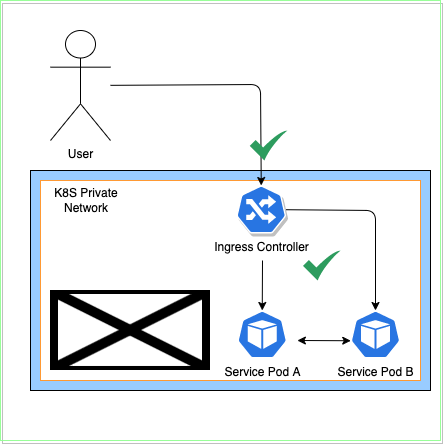

The diagram above was exported from draw.io. Its source (the exported page's mxGraphModel, read from the mxfile embedded in the PNG):
<mxGraphModel dx="52" dy="747" grid="1" gridSize="10" guides="1" tooltips="1" connect="1" arrows="1" fold="1" page="1" pageScale="1" pageWidth="850" pageHeight="1100" math="0" shadow="0">
  <root>
    <mxCell id="0" />
    <mxCell id="1" parent="0" />
    <mxCell id="35" value="" style="whiteSpace=wrap;html=1;aspect=fixed;shadow=1;strokeColor=#99FF99;fillColor=none;" parent="1" vertex="1">
      <mxGeometry x="850" y="30" width="440" height="440" as="geometry" />
    </mxCell>
    <mxCell id="24" value="" style="rounded=0;whiteSpace=wrap;html=1;fillColor=#99CCFF;" parent="1" vertex="1">
      <mxGeometry x="880" y="200" width="400" height="220" as="geometry" />
    </mxCell>
    <mxCell id="25" value="" style="rounded=0;whiteSpace=wrap;html=1;strokeColor=#FF9933;" parent="1" vertex="1">
      <mxGeometry x="890" y="210" width="380" height="200" as="geometry" />
    </mxCell>
    <mxCell id="26" style="edgeStyle=none;html=1;entryX=0.5;entryY=0;entryDx=0;entryDy=0;entryPerimeter=0;" parent="1" source="27" target="38" edge="1">
      <mxGeometry relative="1" as="geometry">
        <mxPoint x="958" y="109" as="sourcePoint" />
        <mxPoint x="1214" y="274" as="targetPoint" />
        <Array as="points">
          <mxPoint x="1110" y="114" />
        </Array>
      </mxGeometry>
    </mxCell>
    <mxCell id="27" value="User" style="shape=umlActor;verticalLabelPosition=bottom;verticalAlign=top;html=1;outlineConnect=0;" parent="1" vertex="1">
      <mxGeometry x="900" y="60" width="60" height="110" as="geometry" />
    </mxCell>
    <mxCell id="29" value="" style="shape=image;verticalLabelPosition=bottom;labelBackgroundColor=default;verticalAlign=top;aspect=fixed;imageAspect=0;image=https://www.vectorlogo.zone/logos/kubernetes/kubernetes-ar21.png;" parent="1" vertex="1">
      <mxGeometry x="900" y="320" width="160" height="80" as="geometry" />
    </mxCell>
    <mxCell id="30" value="Service Pod B" style="sketch=0;html=1;dashed=0;whitespace=wrap;fillColor=#2875E2;strokeColor=#ffffff;points=[[0.005,0.63,0],[0.1,0.2,0],[0.9,0.2,0],[0.5,0,0],[0.995,0.63,0],[0.72,0.99,0],[0.5,1,0],[0.28,0.99,0]];verticalLabelPosition=bottom;align=center;verticalAlign=top;shape=mxgraph.kubernetes.icon;prIcon=pod" parent="1" vertex="1">
      <mxGeometry x="1200" y="340" width="50" height="48" as="geometry" />
    </mxCell>
    <mxCell id="31" value="K8S Private Network" style="text;html=1;strokeColor=none;fillColor=none;align=center;verticalAlign=middle;whiteSpace=wrap;rounded=0;" parent="1" vertex="1">
      <mxGeometry x="886" y="215" width="100" height="30" as="geometry" />
    </mxCell>
    <mxCell id="37" style="edgeStyle=none;html=1;exitX=0.676;exitY=0.8;exitDx=0;exitDy=0;exitPerimeter=0;entryX=0.005;entryY=0.63;entryDx=0;entryDy=0;entryPerimeter=0;startArrow=classic;startFill=1;" parent="1" source="25" target="30" edge="1">
      <mxGeometry relative="1" as="geometry" />
    </mxCell>
    <mxCell id="33" value="Service Pod A" style="sketch=0;html=1;dashed=0;whitespace=wrap;fillColor=#2875E2;strokeColor=#ffffff;points=[[0.005,0.63,0],[0.1,0.2,0],[0.9,0.2,0],[0.5,0,0],[0.995,0.63,0],[0.72,0.99,0],[0.5,1,0],[0.28,0.99,0]];verticalLabelPosition=bottom;align=center;verticalAlign=top;shape=mxgraph.kubernetes.icon;prIcon=pod" parent="1" vertex="1">
      <mxGeometry x="1086.75" y="340" width="50" height="48" as="geometry" />
    </mxCell>
    <mxCell id="34" value="" style="sketch=0;html=1;aspect=fixed;strokeColor=none;shadow=0;align=center;verticalAlign=top;fillColor=#2D9C5E;shape=mxgraph.gcp2.check" parent="1" vertex="1">
      <mxGeometry x="1152.5" y="280" width="37.5" height="30" as="geometry" />
    </mxCell>
    <mxCell id="39" style="edgeStyle=none;html=1;entryX=0.5;entryY=0;entryDx=0;entryDy=0;entryPerimeter=0;startArrow=none;startFill=0;" parent="1" target="33" edge="1">
      <mxGeometry relative="1" as="geometry">
        <mxPoint x="1112" y="290" as="sourcePoint" />
      </mxGeometry>
    </mxCell>
    <mxCell id="40" style="edgeStyle=none;html=1;entryX=0.5;entryY=0;entryDx=0;entryDy=0;entryPerimeter=0;startArrow=none;startFill=0;" parent="1" source="38" target="30" edge="1">
      <mxGeometry relative="1" as="geometry">
        <Array as="points">
          <mxPoint x="1225" y="240" />
        </Array>
      </mxGeometry>
    </mxCell>
    <mxCell id="38" value="Ingress Controller" style="sketch=0;html=1;dashed=0;whitespace=wrap;fillColor=#2875E2;strokeColor=#ffffff;points=[[0.005,0.63,0],[0.1,0.2,0],[0.9,0.2,0],[0.5,0,0],[0.995,0.63,0],[0.72,0.99,0],[0.5,1,0],[0.28,0.99,0]];verticalLabelPosition=bottom;align=center;verticalAlign=top;shape=mxgraph.kubernetes.icon;prIcon=ing;shadow=1;" parent="1" vertex="1">
      <mxGeometry x="1085.75" y="215" width="50" height="48" as="geometry" />
    </mxCell>
    <mxCell id="41" value="" style="sketch=0;html=1;aspect=fixed;strokeColor=none;shadow=0;align=center;verticalAlign=top;fillColor=#2D9C5E;shape=mxgraph.gcp2.check" parent="1" vertex="1">
      <mxGeometry x="1099.25" y="160" width="37.5" height="30" as="geometry" />
    </mxCell>
  </root>
</mxGraphModel>